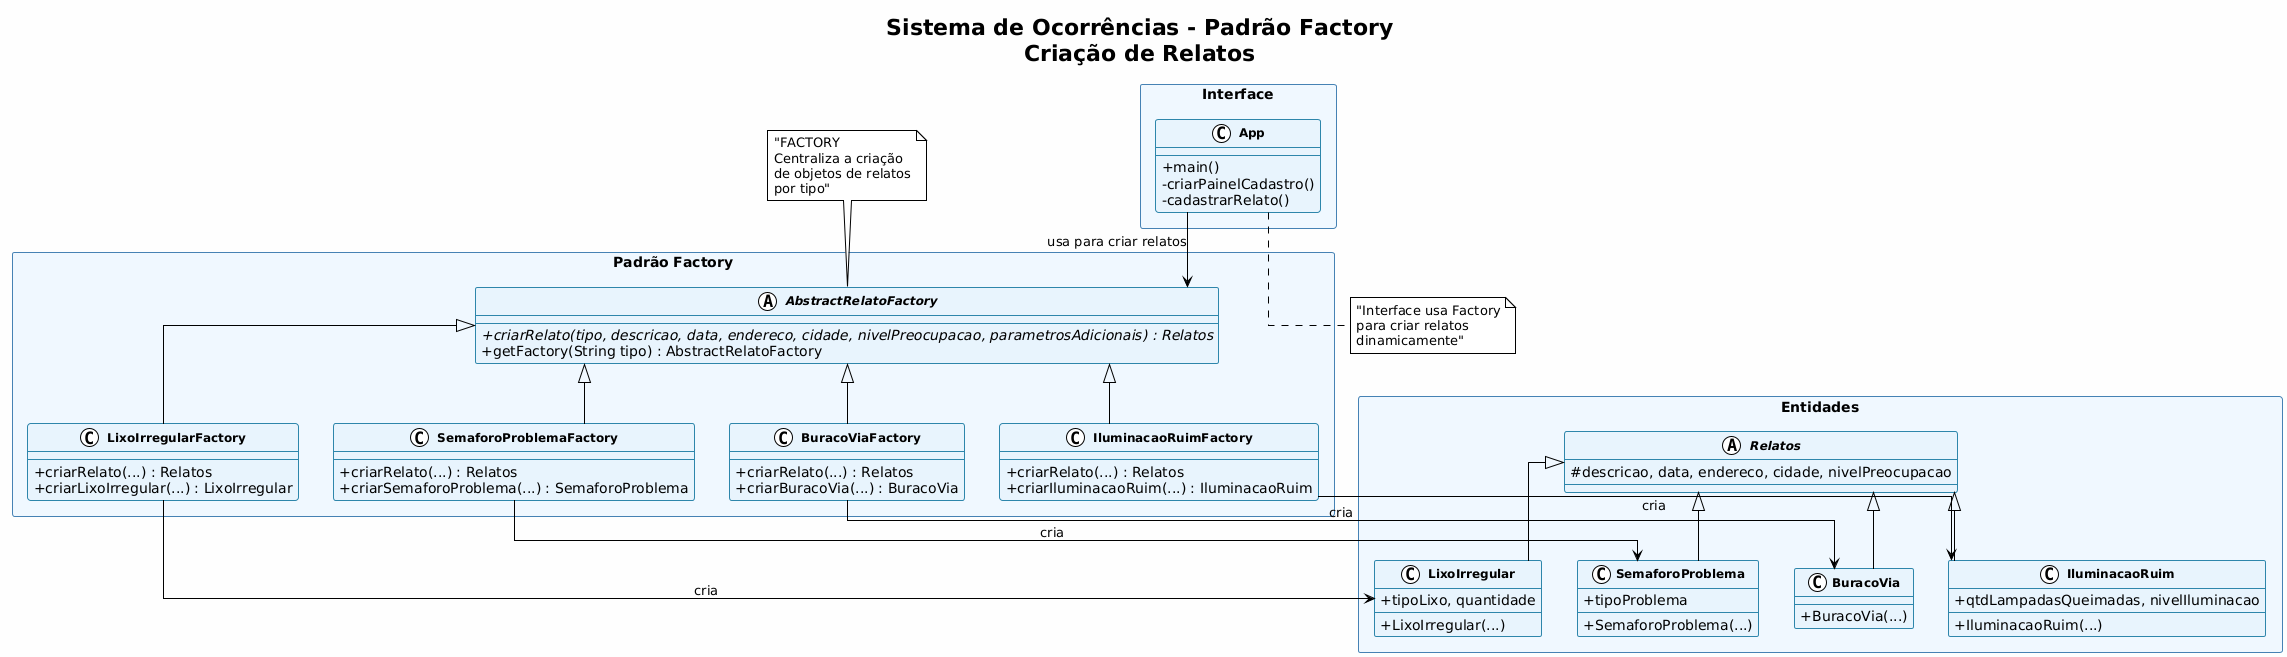

The diagram above was rendered by PlantUML. Its source (embedded in the PNG):
@startuml
!theme plain
skinparam classAttributeIconSize 0
skinparam classFontSize 12
skinparam classFontStyle bold
skinparam packageStyle rectangle
skinparam backgroundColor #FEFEFE
skinparam classBackgroundColor #E8F4FD
skinparam classBorderColor #2E86AB
skinparam packageBackgroundColor #F0F8FF
skinparam packageBorderColor #4682B4
skinparam linetype ortho

title Sistema de Ocorrências - Padrão Factory\nCriação de Relatos

package "Interface" {
    class App {
        + main()
        - criarPainelCadastro()
        - cadastrarRelato()
    }
}

package "Padrão Factory" {
    abstract class AbstractRelatoFactory {
        --
        + {abstract} criarRelato(tipo, descricao, data, endereco, cidade, nivelPreocupacao, parametrosAdicionais) : Relatos
        + getFactory(String tipo) : AbstractRelatoFactory
    }

    class BuracoViaFactory {
        --
        + criarRelato(...) : Relatos
        + criarBuracoVia(...) : BuracoVia
    }

    class IluminacaoRuimFactory {
        --
        + criarRelato(...) : Relatos
        + criarIluminacaoRuim(...) : IluminacaoRuim
    }

    class LixoIrregularFactory {
        --
        + criarRelato(...) : Relatos
        + criarLixoIrregular(...) : LixoIrregular
    }

    class SemaforoProblemaFactory {
        --
        + criarRelato(...) : Relatos
        + criarSemaforoProblema(...) : SemaforoProblema
    }
}

package "Entidades" {
    abstract class Relatos {
        # descricao, data, endereco, cidade, nivelPreocupacao
    }

    class BuracoVia {
        + BuracoVia(...)
    }

    class IluminacaoRuim {
        + qtdLampadasQueimadas, nivelIluminacao
        + IluminacaoRuim(...)
    }

    class LixoIrregular {
        + tipoLixo, quantidade
        + LixoIrregular(...)
    }

    class SemaforoProblema {
        + tipoProblema
        + SemaforoProblema(...)
    }
}

' Herança
AbstractRelatoFactory <|-- BuracoViaFactory
AbstractRelatoFactory <|-- IluminacaoRuimFactory
AbstractRelatoFactory <|-- LixoIrregularFactory
AbstractRelatoFactory <|-- SemaforoProblemaFactory

Relatos <|-- BuracoVia
Relatos <|-- IluminacaoRuim
Relatos <|-- LixoIrregular
Relatos <|-- SemaforoProblema

' Relacionamentos
App --> AbstractRelatoFactory : usa para criar relatos
BuracoViaFactory --> BuracoVia : cria
IluminacaoRuimFactory --> IluminacaoRuim : cria
LixoIrregularFactory --> LixoIrregular : cria
SemaforoProblemaFactory --> SemaforoProblema : cria

' Nota explicativa
note top of AbstractRelatoFactory : "FACTORY\nCentraliza a criação\nde objetos de relatos\npor tipo"

note bottom of App : "Interface usa Factory\npara criar relatos\ndinamicamente"
@enduml